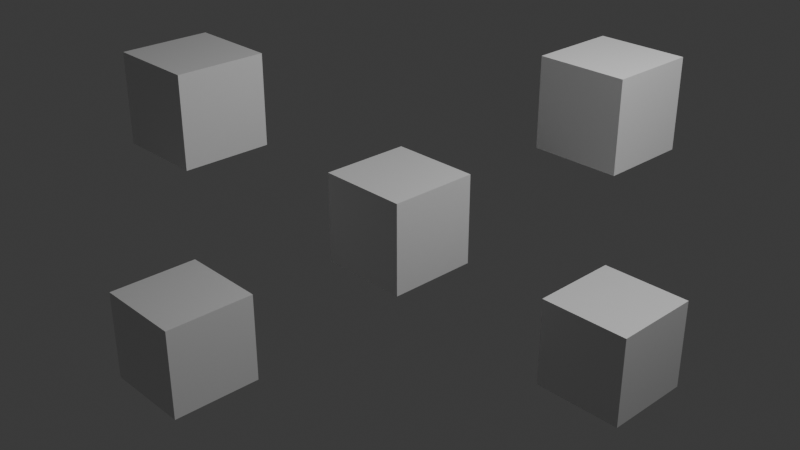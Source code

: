# Source: single_color.blend  (saved by Blender 4.5.87; exported with 4.5.12 LTS)
import bpy
from mathutils import Matrix  # noqa: F401  (used for matrix-valued properties, if any)

bpy.ops.wm.read_factory_settings(use_empty=True)
scene = bpy.context.scene
scene.name = 'Scene'

# ---- collections
col_collection = bpy.data.collections.new('Collection'); scene.collection.children.link(col_collection)

# ---- materials (node trees are filled in below, after node groups)
mat_material = bpy.data.materials.new('Material')
mat_material.alpha_threshold = 0.0
mat_material.use_transparent_shadow = False
mat_material.roughness = 0.5
mat_material.line_color = (0.0, 0.0, 0.0, 1.0)

# ---- material node trees
mat_material.use_nodes = True; mat_material.node_tree.nodes.clear()
_N = mat_material.node_tree.nodes; _L = mat_material.node_tree.links
n0 = _N.new('ShaderNodeOutputMaterial'); n0.name = 'Material Output'; n0.location = (300, 300)
n1 = _N.new('ShaderNodeBsdfPrincipled'); n1.name = 'Principled BSDF'; n1.location = (10, 300)
n1.inputs[3].default_value = 1.45
_L.new(n1.outputs[0], n0.inputs[0])
n0.is_active_output = True

# ---- world
world_world = bpy.data.worlds.new('World'); scene.world = world_world
world_world.use_nodes = True; world_world.node_tree.nodes.clear()
_N = world_world.node_tree.nodes; _L = world_world.node_tree.links
n0 = _N.new('ShaderNodeOutputWorld'); n0.name = 'World Output'; n0.location = (300, 300)
n1 = _N.new('ShaderNodeBackground'); n1.name = 'Background'; n1.location = (10, 300)
n1.inputs[0].default_value = (0.05088, 0.05088, 0.05088, 1.0)
_L.new(n1.outputs[0], n0.inputs[0])
n0.is_active_output = True
world_world.color = (0.05088, 0.05088, 0.05088)
world_world.sun_shadow_jitter_overblur = 0.0

# ---- cameras
cam_camera = bpy.data.cameras.new('Camera')
cam_camera.clip_end = 100.0
cam_camera.ortho_scale = 7.314

# ---- lights
light_light = bpy.data.lights.new('Light', 'POINT')
light_light.energy = 1000.0
light_light.shadow_soft_size = 0.1

# ---- meshes
me_cube = bpy.data.meshes.new('Cube')
me_cube.from_pydata([(1.0, 1.0, 1.0), (1.0, 1.0, -1.0), (1.0, -1.0, 1.0), (1.0, -1.0, -1.0), (-1.0, 1.0, 1.0), (-1.0, 1.0, -1.0), (-1.0, -1.0, 1.0), (-1.0, -1.0, -1.0)], [], [(0, 4, 6, 2), (3, 2, 6, 7), (7, 6, 4, 5), (5, 1, 3, 7), (1, 0, 2, 3), (5, 4, 0, 1)])
_uv = me_cube.uv_layers.new(name='UVMap')
_uv.uv.foreach_set('vector', [0.625, 0.5, 0.875, 0.5, 0.875, 0.75, 0.625, 0.75, 0.375, 0.75, 0.625, 0.75, 0.625, 1.0, 0.375, 1.0, 0.375, 0.0, 0.625, 0.0, 0.625, 0.25, 0.375, 0.25, 0.125, 0.5, 0.375, 0.5, 0.375, 0.75, 0.125, 0.75, 0.375, 0.5, 0.625, 0.5, 0.625, 0.75, 0.375, 0.75, 0.375, 0.25, 0.625, 0.25, 0.625, 0.5, 0.375, 0.5])
me_cube.materials.append(mat_material)
me_cube.use_mirror_vertex_groups = False
me_cube.update()
me_cube_001 = bpy.data.meshes.new('Cube.001')
me_cube_001.from_pydata([(1.0, 1.0, 1.0), (1.0, 1.0, -1.0), (1.0, -1.0, 1.0), (1.0, -1.0, -1.0), (-1.0, 1.0, 1.0), (-1.0, 1.0, -1.0), (-1.0, -1.0, 1.0), (-1.0, -1.0, -1.0)], [], [(0, 4, 6, 2), (3, 2, 6, 7), (7, 6, 4, 5), (5, 1, 3, 7), (1, 0, 2, 3), (5, 4, 0, 1)])
_uv = me_cube_001.uv_layers.new(name='UVMap')
_uv.uv.foreach_set('vector', [0.625, 0.5, 0.875, 0.5, 0.875, 0.75, 0.625, 0.75, 0.375, 0.75, 0.625, 0.75, 0.625, 1.0, 0.375, 1.0, 0.375, 0.0, 0.625, 0.0, 0.625, 0.25, 0.375, 0.25, 0.125, 0.5, 0.375, 0.5, 0.375, 0.75, 0.125, 0.75, 0.375, 0.5, 0.625, 0.5, 0.625, 0.75, 0.375, 0.75, 0.375, 0.25, 0.625, 0.25, 0.625, 0.5, 0.375, 0.5])
me_cube_001.materials.append(mat_material)
me_cube_001.use_mirror_vertex_groups = False
me_cube_001.update()
me_cube_002 = bpy.data.meshes.new('Cube.002')
me_cube_002.from_pydata([(1.0, 1.0, 1.0), (1.0, 1.0, -1.0), (1.0, -1.0, 1.0), (1.0, -1.0, -1.0), (-1.0, 1.0, 1.0), (-1.0, 1.0, -1.0), (-1.0, -1.0, 1.0), (-1.0, -1.0, -1.0)], [], [(0, 4, 6, 2), (3, 2, 6, 7), (7, 6, 4, 5), (5, 1, 3, 7), (1, 0, 2, 3), (5, 4, 0, 1)])
_uv = me_cube_002.uv_layers.new(name='UVMap')
_uv.uv.foreach_set('vector', [0.625, 0.5, 0.875, 0.5, 0.875, 0.75, 0.625, 0.75, 0.375, 0.75, 0.625, 0.75, 0.625, 1.0, 0.375, 1.0, 0.375, 0.0, 0.625, 0.0, 0.625, 0.25, 0.375, 0.25, 0.125, 0.5, 0.375, 0.5, 0.375, 0.75, 0.125, 0.75, 0.375, 0.5, 0.625, 0.5, 0.625, 0.75, 0.375, 0.75, 0.375, 0.25, 0.625, 0.25, 0.625, 0.5, 0.375, 0.5])
me_cube_002.materials.append(mat_material)
me_cube_002.use_mirror_vertex_groups = False
me_cube_002.update()
me_cube_003 = bpy.data.meshes.new('Cube.003')
me_cube_003.from_pydata([(1.0, 1.0, 1.0), (1.0, 1.0, -1.0), (1.0, -1.0, 1.0), (1.0, -1.0, -1.0), (-1.0, 1.0, 1.0), (-1.0, 1.0, -1.0), (-1.0, -1.0, 1.0), (-1.0, -1.0, -1.0)], [], [(0, 4, 6, 2), (3, 2, 6, 7), (7, 6, 4, 5), (5, 1, 3, 7), (1, 0, 2, 3), (5, 4, 0, 1)])
_uv = me_cube_003.uv_layers.new(name='UVMap')
_uv.uv.foreach_set('vector', [0.625, 0.5, 0.875, 0.5, 0.875, 0.75, 0.625, 0.75, 0.375, 0.75, 0.625, 0.75, 0.625, 1.0, 0.375, 1.0, 0.375, 0.0, 0.625, 0.0, 0.625, 0.25, 0.375, 0.25, 0.125, 0.5, 0.375, 0.5, 0.375, 0.75, 0.125, 0.75, 0.375, 0.5, 0.625, 0.5, 0.625, 0.75, 0.375, 0.75, 0.375, 0.25, 0.625, 0.25, 0.625, 0.5, 0.375, 0.5])
me_cube_003.materials.append(mat_material)
me_cube_003.use_mirror_vertex_groups = False
me_cube_003.update()
me_cube_004 = bpy.data.meshes.new('Cube.004')
me_cube_004.from_pydata([(1.0, 1.0, 1.0), (1.0, 1.0, -1.0), (1.0, -1.0, 1.0), (1.0, -1.0, -1.0), (-1.0, 1.0, 1.0), (-1.0, 1.0, -1.0), (-1.0, -1.0, 1.0), (-1.0, -1.0, -1.0)], [], [(0, 4, 6, 2), (3, 2, 6, 7), (7, 6, 4, 5), (5, 1, 3, 7), (1, 0, 2, 3), (5, 4, 0, 1)])
_uv = me_cube_004.uv_layers.new(name='UVMap')
_uv.uv.foreach_set('vector', [0.625, 0.5, 0.875, 0.5, 0.875, 0.75, 0.625, 0.75, 0.375, 0.75, 0.625, 0.75, 0.625, 1.0, 0.375, 1.0, 0.375, 0.0, 0.625, 0.0, 0.625, 0.25, 0.375, 0.25, 0.125, 0.5, 0.375, 0.5, 0.375, 0.75, 0.125, 0.75, 0.375, 0.5, 0.625, 0.5, 0.625, 0.75, 0.375, 0.75, 0.375, 0.25, 0.625, 0.25, 0.625, 0.5, 0.375, 0.5])
me_cube_004.materials.append(mat_material)
me_cube_004.use_mirror_vertex_groups = False
me_cube_004.update()

# ---- objects
ob_cube = bpy.data.objects.new('Cube', me_cube)
ob_light = bpy.data.objects.new('Light', light_light)
ob_camera = bpy.data.objects.new('Camera', cam_camera)
ob_cube_001 = bpy.data.objects.new('Cube.001', me_cube_001)
ob_cube_002 = bpy.data.objects.new('Cube.002', me_cube_002)
ob_cube_003 = bpy.data.objects.new('Cube.003', me_cube_003)
ob_cube_004 = bpy.data.objects.new('Cube.004', me_cube_004)

# ---- transforms, parenting, visibility, modifiers, constraints
ob_cube.location = (0.0, 0.0, 0.0)
ob_cube.scale = (0.5, 0.5, 0.5)
ob_cube.lock_rotations_4d = False
ob_cube.empty_display_type = 'ARROWS'
ob_cube.lineart.crease_threshold = 0.0
ob_light.location = (4.076, 1.005, 5.904)
ob_light.rotation_euler = (0.6503, 0.05522, 1.866)
ob_light.lock_rotations_4d = False
ob_light.empty_display_type = 'ARROWS'
ob_light.color = (0.0, 0.0, 0.0, 0.0)
ob_light.lineart.crease_threshold = 0.0
ob_camera.location = (7.359, -6.926, 4.958)
ob_camera.rotation_euler = (1.109, 0.0, 0.8149)
ob_camera.lock_rotations_4d = False
ob_camera.empty_display_type = 'ARROWS'
ob_camera.color = (0.0, 0.0, 0.0, 0.0)
ob_camera.display_type = 'WIRE'
ob_camera.lineart.crease_threshold = 0.0
ob_cube_001.location = (-2.0, -1.0, 1.0)
ob_cube_001.scale = (0.5, 0.5, 0.5)
ob_cube_001.lock_rotations_4d = False
ob_cube_001.empty_display_type = 'ARROWS'
ob_cube_001.lineart.crease_threshold = 0.0
ob_cube_002.location = (-1.0, -2.0, -1.0)
ob_cube_002.scale = (0.5, 0.5, 0.5)
ob_cube_002.lock_rotations_4d = False
ob_cube_002.empty_display_type = 'ARROWS'
ob_cube_002.lineart.crease_threshold = 0.0
ob_cube_003.location = (2.0, 1.0, -1.0)
ob_cube_003.scale = (0.5, 0.5, 0.5)
ob_cube_003.lock_rotations_4d = False
ob_cube_003.empty_display_type = 'ARROWS'
ob_cube_003.lineart.crease_threshold = 0.0
ob_cube_004.location = (1.0, 2.0, 1.0)
ob_cube_004.scale = (0.5, 0.5, 0.5)
ob_cube_004.lock_rotations_4d = False
ob_cube_004.empty_display_type = 'ARROWS'
ob_cube_004.lineart.crease_threshold = 0.0

# ---- collection membership
col_collection.objects.link(ob_cube)
col_collection.objects.link(ob_light)
col_collection.objects.link(ob_camera)
col_collection.objects.link(ob_cube_001)
col_collection.objects.link(ob_cube_002)
col_collection.objects.link(ob_cube_003)
col_collection.objects.link(ob_cube_004)

# ---- scene / render settings (as saved in the file)
scene.camera = ob_camera
scene.frame_start = 1; scene.frame_end = 250; scene.frame_set(1)
scene.render.engine = 'BLENDER_EEVEE_NEXT'
scene.render.resolution_x = 192
scene.render.resolution_y = 108
scene.render.resolution_percentage = 10
scene.eevee.taa_render_samples = 4
scene.eevee.use_shadows = False
bpy.context.view_layer.update()
